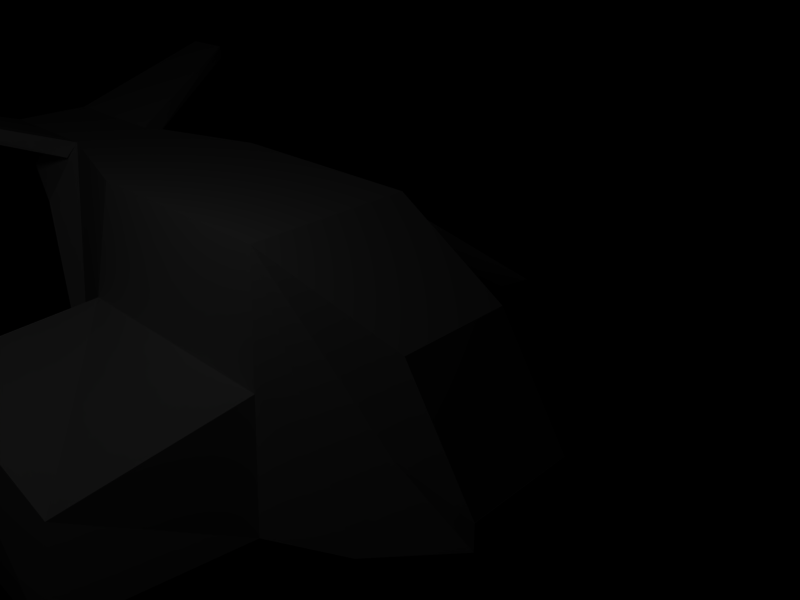 # Source: data.blend  (saved by Blender 2.72.0; exported with 4.5.12 LTS)
import bpy
from mathutils import Matrix  # noqa: F401  (used for matrix-valued properties, if any)

bpy.ops.wm.read_factory_settings(use_empty=True)
scene = bpy.context.scene
scene.name = 'Scene'

# ---- collections
col_collection_1 = bpy.data.collections.new('Collection 1'); scene.collection.children.link(col_collection_1)

# ---- materials (node trees are filled in below, after node groups)
mat_hull = bpy.data.materials.new('Hull')
mat_hull.alpha_threshold = 0.0
mat_hull.diffuse_color = (1.0, 1.0, 1.0, 1.0)
mat_hull.roughness = 0.5
mat_hull.line_color = (0.0, 0.0, 0.0, 1.0)
mat_canopy = bpy.data.materials.new('Canopy')
mat_canopy.alpha_threshold = 0.0
mat_canopy.diffuse_color = (1.0, 1.0, 1.0, 1.0)
mat_canopy.roughness = 0.5
mat_canopy.line_color = (0.0, 0.0, 0.0, 0.5)

# ---- material node trees

# ---- cameras
cam_camera = bpy.data.cameras.new('Camera')
cam_camera.passepartout_alpha = 0.2
cam_camera.clip_end = 100.0
cam_camera.lens = 35.0
cam_camera.sensor_width = 32.0
cam_camera.sensor_height = 18.0
cam_camera.ortho_scale = 7.314
cam_camera.show_passepartout = False
cam_camera.show_safe_areas = True
cam_camera.dof.focus_distance = 0.0
cam_camera.dof.aperture_fstop = 128.0

# ---- lights
light_spot = bpy.data.lights.new('Spot', 'POINT')
light_spot.transmission_factor = 0.0
light_spot.cutoff_distance = 30.0
light_spot.energy = 100.0
light_spot.shadow_buffer_clip_start = 1.001
light_spot.shadow_soft_size = 1.0
light_spot.shadow_maximum_resolution = 0.006
light_spot.use_absolute_resolution = True
light_spot.cycles.use_multiple_importance_sampling = False

# ---- meshes
me_body = bpy.data.meshes.new('Body')
me_body.from_pydata([(1.0, 1.0, -0.6001), (1.0, -1.0, -0.6001), (-1.0, -1.0, -0.6001), (-1.0, 1.0, -0.6001), (0.6001, 0.6001, 1.0), (0.6001, -1.0, 1.0), (-0.6001, -1.0, 1.0), (-0.6001, 0.6001, 1.0), (1.0, 1.0, -0.6001), (-1.0, 1.0, -0.6001), (0.6001, 0.6001, 1.0), (-0.6001, 0.6001, 1.0), (1.0, 1.0, -0.6001), (-1.0, 1.0, -0.6001), (0.6001, 0.6001, 1.0), (-0.6001, 0.6001, 1.0), (-0.5001, 1.6, 0.0), (0.5001, 1.6, 0.0), (-0.8002, 1.6, -0.5001), (0.8002, 1.6, -0.5001), (-0.5001, 1.6, 0.0), (0.5001, 1.6, 0.0), (-0.8002, 1.6, -0.5001), (0.8002, 1.6, -0.5001), (-0.5001, 1.6, 0.0), (0.5001, 1.6, 0.0), (-0.8002, 1.6, -0.5001), (0.8002, 1.6, -0.5001), (-0.3001, -2.0, 1.0), (0.3001, -2.0, 1.0), (-0.6001, -2.0, 0.6001), (0.6001, -2.0, 0.6001), (0.3001, -3.001, 0.9002), (-0.3001, -3.001, 0.9002), (0.3001, -3.001, 1.0), (-0.3001, -3.001, 1.0), (0.4001, 2.101, -0.4001), (-0.4001, 2.101, -0.4001), (0.4001, 2.101, -0.2), (-0.4001, 2.101, -0.2), (0.4001, 2.101, -0.4001), (-0.4001, 2.101, -0.4001), (0.4001, 2.101, -0.2), (-0.4001, 2.101, -0.2), (0.4001, 2.101, -0.4001), (-0.4001, 2.101, -0.4001), (0.4001, 2.101, -0.2), (-0.4001, 2.101, -0.2)], [], [(38, 36, 37, 39), (22, 41, 37, 26), (18, 45, 41, 22), (27, 26, 37, 36), (23, 40, 36, 27), (19, 44, 40, 23), (26, 24, 39, 37), (25, 27, 36, 38), (9, 13, 18, 22), (3, 9, 22, 26), (20, 24, 39, 43), (16, 20, 43, 47), (0, 3, 26, 27), (24, 25, 38, 39), (21, 25, 38, 42), (17, 21, 42, 46), (8, 12, 19, 23), (0, 8, 23, 27), (3, 7, 24, 26), (4, 0, 27, 25), (0, 1, 2, 3), (11, 20, 16, 15), (7, 24, 20, 11), (7, 4, 25, 24), (10, 21, 17, 14), (4, 25, 21, 10), (2, 6, 7, 3), (0, 4, 5, 1), (4, 7, 6, 5), (2, 1, 31, 30), (6, 2, 30, 28), (1, 5, 29, 31), (5, 6, 28, 29), (30, 31, 32, 33), (28, 30, 33, 35), (31, 29, 34, 32), (29, 28, 35, 34), (32, 34, 35, 33)])
_uv = me_body.uv_layers.new(name='UVTex')
_uv.uv.foreach_set('vector', [0.8474, 0.7722, 0.8777, 0.7722, 0.878, 0.8931, 0.8478, 0.8932, 0.0, 0.0, 0.0, 0.0, 0.0, 0.0, 0.0, 0.0, 0.0, 0.0, 0.0, 0.0, 0.0, 0.0, 0.0, 0.0, 0.7267, 0.3934, 0.9686, 0.3941, 0.9079, 0.4698, 0.7869, 0.4694, 0.0, 0.0, 0.0, 0.0, 0.0, 0.0, 0.0, 0.0, 0.0, 0.0, 0.0, 0.0, 0.0, 0.0, 0.0, 0.0, 0.2151, 0.07984, 0.128, 0.08179, 0.1471, 0.002667, 0.175, 0.0, 0.3865, 0.08179, 0.2994, 0.07984, 0.3395, 0.0, 0.3675, 0.002667, 0.0, 0.0, 0.0, 0.0, 0.0, 0.0, 0.0, 0.0, 0.0, 0.0, 0.0, 0.0, 0.0, 0.0, 0.0, 0.0, 0.0, 0.0, 0.0, 0.0, 0.0, 0.0, 0.0, 0.0, 0.0, 0.0, 0.0, 0.0, 0.0, 0.0, 0.0, 0.0, 0.6967, 0.3023, 0.9991, 0.3032, 0.9686, 0.3941, 0.7267, 0.3934, 0.6821, 0.07852, 0.5309, 0.07805, 0.5463, 0.0, 0.6672, 0.0003711, 0.0, 0.0, 0.0, 0.0, 0.0, 0.0, 0.0, 0.0, 0.0, 0.0, 0.0, 0.0, 0.0, 0.0, 0.0, 0.0, 0.0, 0.0, 0.0, 0.0, 0.0, 0.0, 0.0, 0.0, 0.0, 0.0, 0.0, 0.0, 0.0, 0.0, 0.0, 0.0, 0.2444, 0.1715, 0.0004371, 0.2465, 0.128, 0.08179, 0.2151, 0.07984, 0.5141, 0.2465, 0.2702, 0.1715, 0.2994, 0.07984, 0.3865, 0.08179, 0.6967, 0.3023, 0.6976, 0.0, 1.0, 0.0009276, 0.9991, 0.3032, 0.0, 0.0, 0.0, 0.0, 0.0, 0.0, 0.0, 0.0, 0.0, 0.0, 0.0, 0.0, 0.0, 0.0, 0.0, 0.0, 0.6967, 0.2433, 0.5153, 0.2427, 0.5309, 0.07805, 0.6821, 0.07852, 0.0, 0.0, 0.0, 0.0, 0.0, 0.0, 0.0, 0.0, 0.0, 0.0, 0.0, 0.0, 0.0, 0.0, 0.0, 0.0, 0.2573, 0.471, 0.01074, 0.4861, 0.0004371, 0.2465, 0.2444, 0.1715, 0.2702, 0.1715, 0.5141, 0.2465, 0.5038, 0.4861, 0.2573, 0.471, 0.5153, 0.2427, 0.6967, 0.2433, 0.696, 0.4841, 0.5146, 0.4836, 0.8779, 0.4698, 0.8789, 0.7722, 0.6973, 0.7122, 0.6967, 0.5308, 0.01074, 0.4861, 0.2573, 0.471, 0.07309, 0.6305, 0.0, 0.6312, 0.2573, 0.471, 0.5038, 0.4861, 0.5146, 0.6312, 0.4415, 0.6305, 0.5146, 0.4836, 0.696, 0.4841, 0.6502, 0.6345, 0.5594, 0.6342, 0.6973, 0.9536, 0.6967, 0.7722, 0.8472, 0.817, 0.8474, 0.9078, 0.0, 0.6312, 0.07309, 0.6305, 0.02042, 0.7796, 0.006438, 0.7809, 0.4415, 0.6305, 0.5146, 0.6312, 0.5081, 0.7809, 0.4941, 0.7796, 0.5594, 0.6342, 0.6502, 0.6345, 0.6497, 0.785, 0.559, 0.7847, 0.5146, 0.8716, 0.4994, 0.8717, 0.4992, 0.781, 0.5143, 0.7809])
me_body.materials.append(mat_hull)
me_body.use_remesh_preserve_volume = False
me_body.use_remesh_preserve_attributes = False
me_body.use_mirror_vertex_groups = False
me_body.update()
me_cockpit = bpy.data.meshes.new('Cockpit')
me_cockpit.from_pydata([(0.4001, 0.4501, -0.4501), (0.5001, -0.05001, -0.2501), (-0.5001, -0.05001, -0.2501), (-0.4001, 0.4501, -0.4501), (0.4001, -0.05001, 0.3501), (0.6001, -1.05, 0.7502), (-0.6001, -1.05, 0.7502), (-0.4001, -0.05001, 0.3501)], [], [(0, 1, 2, 3), (4, 7, 6, 5), (0, 4, 5, 1), (1, 5, 6, 2), (2, 6, 7, 3), (4, 0, 3, 7)])
_uv = me_cockpit.uv_layers.new(name='UVTex')
_uv.uv.foreach_set('vector', [0.0, 0.0, 1.0, 0.0, 1.0, 1.0, 0.0, 1.0, 0.0, 0.0, 1.0, 0.0, 1.0, 1.0, 0.0, 1.0, 0.0, 0.0, 1.0, 0.0, 1.0, 1.0, 0.0, 1.0, 0.0, 0.0, 1.0, 0.0, 1.0, 1.0, 0.0, 1.0, 0.0, 0.0, 1.0, 0.0, 1.0, 1.0, 0.0, 1.0, 0.0, 0.0, 1.0, 0.0, 1.0, 1.0, 0.0, 1.0])
me_cockpit.materials.append(mat_canopy)
me_cockpit.use_remesh_preserve_volume = False
me_cockpit.use_remesh_preserve_attributes = False
me_cockpit.use_mirror_vertex_groups = False
me_cockpit.update()
me_tailwing_l = bpy.data.meshes.new('TailWing.L')
me_tailwing_l.from_pydata([(-0.7751, -0.1, 0.4001), (-0.7751, -0.5001, 0.4001), (0.4252, -0.5001, 0.0), (0.3252, 0.5001, 0.0), (-0.7751, -0.1, 0.5001), (-0.7751, -0.5001, 0.5001), (0.4252, -0.5001, 0.1), (0.4252, 0.5001, 0.1)], [], [(0, 3, 2, 1), (4, 5, 6, 7), (0, 1, 5, 4), (1, 2, 6, 5), (2, 3, 7, 6), (4, 7, 3, 0)])
_uv = me_tailwing_l.uv_layers.new(name='UVTex')
_uv.uv.foreach_set('vector', [0.0, 0.0, 0.0, 1.0, 1.0, 1.0, 1.0, 0.0, 0.0, 0.0, 0.0, 1.0, 1.0, 1.0, 1.0, 0.0, 0.0, 0.0, 0.0, 1.0, 1.0, 1.0, 1.0, 0.0, 0.0, 0.0, 0.0, 1.0, 1.0, 1.0, 1.0, 0.0, 0.0, 0.0, 0.0, 1.0, 1.0, 1.0, 1.0, 0.0, 0.0, 0.0, 0.0, 1.0, 1.0, 1.0, 1.0, 0.0])
me_tailwing_l.materials.append(mat_hull)
me_tailwing_l.use_remesh_preserve_volume = False
me_tailwing_l.use_remesh_preserve_attributes = False
me_tailwing_l.use_mirror_vertex_groups = False
me_tailwing_l.update()
me_tailwing_r = bpy.data.meshes.new('TailWing.R')
me_tailwing_r.from_pydata([(0.8002, -0.1, 0.4001), (0.8002, -0.5001, 0.4001), (-0.4001, -0.5001, 0.0), (-0.3001, 0.5001, 0.0), (0.8002, -0.1, 0.5001), (0.8002, -0.5001, 0.5001), (-0.4001, -0.5001, 0.1), (-0.4001, 0.5001, 0.1)], [], [(0, 1, 2, 3), (4, 7, 6, 5), (0, 4, 5, 1), (1, 5, 6, 2), (2, 6, 7, 3), (4, 0, 3, 7)])
_uv = me_tailwing_r.uv_layers.new(name='UVTex')
_uv.uv.foreach_set('vector', [0.0, 0.0, 1.0, 0.0, 1.0, 1.0, 0.0, 1.0, 0.0, 0.0, 1.0, 0.0, 1.0, 1.0, 0.0, 1.0, 0.0, 0.0, 1.0, 0.0, 1.0, 1.0, 0.0, 1.0, 0.0, 0.0, 1.0, 0.0, 1.0, 1.0, 0.0, 1.0, 0.0, 0.0, 1.0, 0.0, 1.0, 1.0, 0.0, 1.0, 0.0, 0.0, 1.0, 0.0, 1.0, 1.0, 0.0, 1.0])
me_tailwing_r.materials.append(mat_hull)
me_tailwing_r.use_remesh_preserve_volume = False
me_tailwing_r.use_remesh_preserve_attributes = False
me_tailwing_r.use_mirror_vertex_groups = False
me_tailwing_r.update()
me_wing_l = bpy.data.meshes.new('Wing.L')
me_wing_l.from_pydata([(-0.2003, 0.8002, 0.0), (-0.2003, -0.9002, 0.0), (1.0, -1.0, 0.0), (1.0, 1.0, 0.0), (-0.0002472, 0.6001, 0.5001), (-0.0002472, -0.9002, 0.8002), (1.2, -1.0, 0.8002), (1.2, 0.8002, 0.8002)], [], [(0, 3, 2, 1), (4, 5, 6, 7), (0, 1, 5, 4), (1, 2, 6, 5), (2, 3, 7, 6), (4, 7, 3, 0)])
_uv = me_wing_l.uv_layers.new(name='UVTex')
_uv.uv.foreach_set('vector', [0.0, 0.0, 0.0, 1.0, 1.0, 1.0, 1.0, 0.0, 0.0, 0.0, 0.0, 1.0, 1.0, 1.0, 1.0, 0.0, 0.0, 0.0, 0.0, 1.0, 1.0, 1.0, 1.0, 0.0, 0.0, 0.0, 0.0, 1.0, 1.0, 1.0, 1.0, 0.0, 0.0, 0.0, 0.0, 1.0, 1.0, 1.0, 1.0, 0.0, 0.0, 0.0, 0.0, 1.0, 1.0, 1.0, 1.0, 0.0])
me_wing_l.materials.append(mat_hull)
me_wing_l.use_remesh_preserve_volume = False
me_wing_l.use_remesh_preserve_attributes = False
me_wing_l.use_mirror_vertex_groups = False
me_wing_l.update()
me_wing_r = bpy.data.meshes.new('Wing.R')
me_wing_r.from_pydata([(0.2, 0.8002, 0.0), (0.2, -0.9002, 0.0), (-1.0, -1.0, 0.0), (-1.0, 1.0, 0.0), (0.0, 0.6001, 0.5001), (0.0, -0.9002, 0.8002), (-1.2, -1.0, 0.8002), (-1.2, 0.8002, 0.8002)], [], [(0, 1, 2, 3), (4, 7, 6, 5), (0, 4, 5, 1), (1, 5, 6, 2), (2, 6, 7, 3), (4, 0, 3, 7)])
_uv = me_wing_r.uv_layers.new(name='UVTex')
_uv.uv.foreach_set('vector', [0.0, 0.0, 1.0, 0.0, 1.0, 1.0, 0.0, 1.0, 0.0, 0.0, 1.0, 0.0, 1.0, 1.0, 0.0, 1.0, 0.0, 0.0, 1.0, 0.0, 1.0, 1.0, 0.0, 1.0, 0.0, 0.0, 1.0, 0.0, 1.0, 1.0, 0.0, 1.0, 0.0, 0.0, 1.0, 0.0, 1.0, 1.0, 0.0, 1.0, 0.0, 0.0, 1.0, 0.0, 1.0, 1.0, 0.0, 1.0])
me_wing_r.materials.append(mat_hull)
me_wing_r.use_remesh_preserve_volume = False
me_wing_r.use_remesh_preserve_attributes = False
me_wing_r.use_mirror_vertex_groups = False
me_wing_r.update()

# ---- objects
ob_root = bpy.data.objects.new('Root', None)
ob_flame_l = bpy.data.objects.new('Flame.L', None)
ob_body = bpy.data.objects.new('Body', me_body)
ob_cockpit = bpy.data.objects.new('Cockpit', me_cockpit)
ob_tailwing_l = bpy.data.objects.new('TailWing.L', me_tailwing_l)
ob_tailwing_r = bpy.data.objects.new('TailWing.R', me_tailwing_r)
ob_wing_l = bpy.data.objects.new('Wing.L', me_wing_l)
ob_wing_r = bpy.data.objects.new('Wing.R', me_wing_r)
ob_flame_r = bpy.data.objects.new('Flame.R', None)
ob_lamp = bpy.data.objects.new('Lamp', light_spot)
ob_camera = bpy.data.objects.new('Camera', cam_camera)

# ---- transforms, parenting, visibility, modifiers, constraints
ob_root.location = (0.0, 0.0, 0.0)
ob_root.empty_image_offset = (0.0, 0.0)
ob_root.lineart.crease_threshold = 0.0
ob_flame_l.parent = ob_root
ob_flame_l.location = (-3.0, 0.0, -1.6)
ob_flame_l.empty_image_offset = (0.0, 0.0)
ob_flame_l.lineart.crease_threshold = 0.0
ob_body.parent = ob_root
ob_body.location = (0.0, -0.5, -0.4)
ob_body.scale = (2.0, 2.0, 2.0)
ob_body.lock_rotations_4d = False
ob_body.empty_display_type = 'ARROWS'
ob_body.lineart.crease_threshold = 0.0
ob_cockpit.parent = ob_root
ob_cockpit.location = (0.0, 2.8, 0.1)
ob_cockpit.scale = (2.0, 2.0, 2.0)
ob_cockpit.lock_rotations_4d = False
ob_cockpit.empty_display_type = 'ARROWS'
ob_cockpit.lineart.crease_threshold = 0.0
ob_tailwing_l.parent = ob_root
ob_tailwing_l.location = (-1.4, -5.5, 1.4)
ob_tailwing_l.scale = (2.0, 2.0, 2.0)
ob_tailwing_l.lock_rotations_4d = False
ob_tailwing_l.empty_display_type = 'ARROWS'
ob_tailwing_l.lineart.crease_threshold = 0.0
ob_tailwing_r.parent = ob_root
ob_tailwing_r.location = (1.4, -5.5, 1.4)
ob_tailwing_r.scale = (2.0, 2.0, 2.0)
ob_tailwing_r.lock_rotations_4d = False
ob_tailwing_r.empty_display_type = 'ARROWS'
ob_tailwing_r.lineart.crease_threshold = 0.0
ob_wing_l.parent = ob_root
ob_wing_l.location = (-4.0, -0.5, -1.6)
ob_wing_l.scale = (2.0, 2.0, 2.0)
ob_wing_l.lock_rotations_4d = False
ob_wing_l.empty_display_type = 'ARROWS'
ob_wing_l.lineart.crease_threshold = 0.0
ob_wing_r.parent = ob_root
ob_wing_r.location = (4.0, -0.5, -1.6)
ob_wing_r.scale = (2.0, 2.0, 2.0)
ob_wing_r.lock_rotations_4d = False
ob_wing_r.empty_display_type = 'ARROWS'
ob_wing_r.lineart.crease_threshold = 0.0
ob_flame_r.parent = ob_root
ob_flame_r.location = (3.0, 0.0, -1.6)
ob_flame_r.empty_image_offset = (0.0, 0.0)
ob_flame_r.lineart.crease_threshold = 0.0
ob_lamp.location = (4.076, 0.5055, 5.904)
ob_lamp.rotation_euler = (0.6503, 0.05522, 1.866)
ob_lamp.lock_rotations_4d = False
ob_lamp.empty_display_type = 'ARROWS'
ob_lamp.color = (0.0, 0.0, 0.0, 0.0)
ob_lamp.lineart.crease_threshold = 0.0
ob_camera.location = (6.354, 8.208, 5.344)
ob_camera.rotation_euler = (1.109, 0.01082, 2.352)
ob_camera.lock_rotations_4d = False
ob_camera.empty_display_type = 'ARROWS'
ob_camera.color = (0.0, 0.0, 0.0, 0.0)
ob_camera.display_type = 'WIRE'
ob_camera.lineart.crease_threshold = 0.0

# ---- collection membership
col_collection_1.objects.link(ob_root)
col_collection_1.objects.link(ob_flame_l)
col_collection_1.objects.link(ob_body)
col_collection_1.objects.link(ob_cockpit)
col_collection_1.objects.link(ob_tailwing_l)
col_collection_1.objects.link(ob_tailwing_r)
col_collection_1.objects.link(ob_wing_l)
col_collection_1.objects.link(ob_wing_r)
col_collection_1.objects.link(ob_flame_r)
col_collection_1.objects.link(ob_lamp)
col_collection_1.objects.link(ob_camera)

# ---- scene / render settings (as saved in the file)
scene.camera = ob_camera
scene.frame_start = 1; scene.frame_end = 250; scene.frame_set(0)
scene.render.engine = 'BLENDER_EEVEE_NEXT'
scene.render.image_settings.file_format = 'JPEG'
scene.render.image_settings.color_mode = 'RGB'
scene.render.image_settings.compression = 90
scene.render.resolution_x = 800
scene.render.resolution_y = 600
scene.render.pixel_aspect_x = 100.0
scene.render.pixel_aspect_y = 100.0
scene.render.fps = 25
scene.render.dither_intensity = 0.0
scene.render.film_transparent = True
scene.render.use_compositing = False
scene.render.use_sequencer = False
scene.render.bake_margin = 2
scene.render.bake_bias = 0.0
scene.render.use_stamp_time = False
scene.render.use_stamp_date = False
scene.render.use_stamp_frame = False
scene.render.use_stamp_camera = False
scene.render.use_stamp_scene = False
scene.render.use_stamp_filename = False
scene.render.use_stamp_render_time = False
scene.render.stamp_font_size = 0
scene.cycles.use_denoising = False
scene.cycles.samples = 10
scene.cycles.sampling_pattern = 'TABULATED_SOBOL'
scene.cycles.light_sampling_threshold = 0.0
scene.cycles.use_adaptive_sampling = False
scene.cycles.use_light_tree = False
scene.cycles.blur_glossy = 0.0
scene.cycles.volume_bounces = 1
scene.cycles.pixel_filter_type = 'GAUSSIAN'
scene.cycles.sample_clamp_indirect = 0.0
scene.view_settings.view_transform = 'Raw'
bpy.context.view_layer.update()
